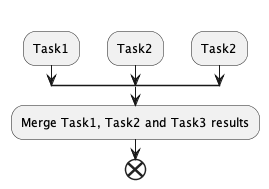

The diagram above was rendered by PlantUML. Its source (embedded in the PNG):
@startuml

split
	-[hidden]->
	:Task1;
split again
	-[hidden]->
	:Task2;
split again
	-[hidden]->
	:Task2;
end split

:Merge Task1, Task2 and Task3 results;

end

@enduml